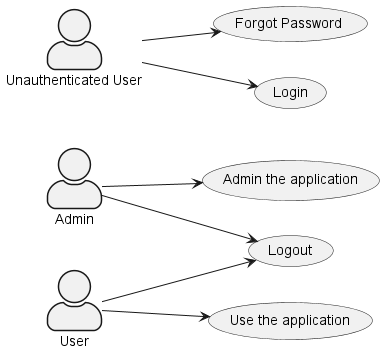

The diagram above was rendered by PlantUML. Its source (embedded in the PNG):
@startuml user-access
skinparam actorStyle awesome
left to right direction
"Admin" as admin
"Unauthenticated User" as guest
"User" as user
"Admin the application" as (applicationAdmin)
"Use the application" as (applicationUse)
"Forgot Password" as (forgotPassword)
"Login" as (login)
"Logout" as (logout)

admin --> applicationAdmin
admin --> logout
guest --> forgotPassword
guest --> login
user --> applicationUse
user --> logout

@enduml